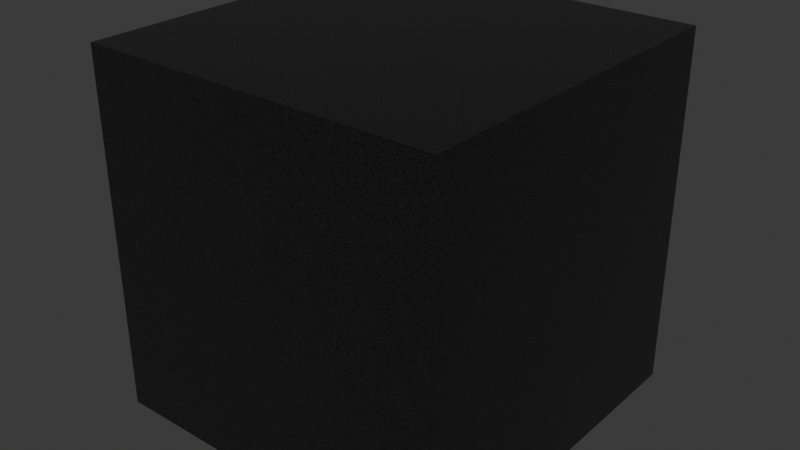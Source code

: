 # Source: materials.blend  (saved by Blender 5.0.119; exported with 4.5.12 LTS)
import bpy
from mathutils import Matrix  # noqa: F401  (used for matrix-valued properties, if any)

bpy.ops.wm.read_factory_settings(use_empty=True)
scene = bpy.context.scene
scene.name = 'Scene'

# ---- collections
col_collection = bpy.data.collections.new('Collection'); scene.collection.children.link(col_collection)

# ---- materials (node trees are filled in below, after node groups)
mat_speckle = bpy.data.materials.new('speckle')
mat_speckle.alpha_threshold = 0.0
mat_speckle.use_backface_culling_lightprobe_volume = False
mat_speckle.roughness = 0.5
mat_speckle.line_color = (0.0, 0.0, 0.0, 1.0)

# ---- material node trees
mat_speckle.use_nodes = True; mat_speckle.node_tree.nodes.clear()
_N = mat_speckle.node_tree.nodes; _L = mat_speckle.node_tree.links
n0 = _N.new('ShaderNodeOutputMaterial'); n0.name = 'Material Output'; n0.location = (758, 19)
n1 = _N.new('ShaderNodeBsdfPrincipled'); n1.name = 'Principled BSDF'; n1.location = (358, 116)
n2 = _N.new('ShaderNodeTexVoronoi'); n2.name = 'Voronoi Texture'; n2.location = (-625, 150)
n2.width = 155
n2.feature = 'SMOOTH_F1'
n2.inputs[2].default_value = 50.0
n2.inputs[3].default_value = 15.0
n2.inputs[4].default_value = 0.0
n3 = _N.new('ShaderNodeMapping'); n3.name = 'Mapping'; n3.location = (-868, 97)
n3.inputs[3].default_value = (5.0, 5.0, 5.0)
n4 = _N.new('ShaderNodeTexCoord'); n4.name = 'Texture Coordinate'; n4.location = (-1287, 68)
n5 = _N.new('ShaderNodeObjectInfo'); n5.name = 'Object Info'; n5.location = (-1280, -186)
n6 = _N.new('ShaderNodeValToRGB'); n6.name = 'Color Ramp'; n6.location = (-436, -151)
while len(n6.color_ramp.elements) > 1: n6.color_ramp.elements.remove(n6.color_ramp.elements[-1])
n6.color_ramp.elements[0].position = 0.15; n6.color_ramp.elements[0].color = (0.0, 0.0, 0.0, 1.0)
_e = n6.color_ramp.elements.new(0.1909); _e.color = (1.0, 1.0, 1.0, 1.0)
_e = n6.color_ramp.elements.new(0.2409); _e.color = (0.0, 0.0, 0.0, 1.0)
n7 = _N.new('ShaderNodeBump'); n7.name = 'Bump'; n7.location = (22, -47)
n7.invert = True
n7.inputs[0].default_value = 0.1
n8 = _N.new('ShaderNodeValToRGB'); n8.name = 'Color Ramp.001'; n8.location = (-402, 162)
while len(n8.color_ramp.elements) > 1: n8.color_ramp.elements.remove(n8.color_ramp.elements[-1])
n8.color_ramp.elements[0].position = 0.1182; n8.color_ramp.elements[0].color = (0.0, 0.0, 0.0, 1.0)
_e = n8.color_ramp.elements.new(0.6); _e.color = (0.0175, 0.0175, 0.0175, 1.0)
n9 = _N.new('ShaderNodeTexNoise'); n9.name = 'Noise Texture'; n9.location = (-658, -307)
n9.width = 145
n9.inputs[2].default_value = 2.0
n9.inputs[4].default_value = 0.36
n9.inputs[5].default_value = 0.0
n10 = _N.new('ShaderNodeMix'); n10.name = 'Mix'; n10.location = (-156, -255)
n10.data_type = 'RGBA'
n10.inputs[0].default_value = 0.85
n11 = _N.new('ShaderNodeTexNoise'); n11.name = 'Noise Texture.001'; n11.location = (-400, -477)
n11.width = 145
n11.inputs[2].default_value = 1.0
n11.inputs[3].default_value = 3.0
n11.inputs[4].default_value = 1.0
n12 = _N.new('ShaderNodeValToRGB'); n12.name = 'Color Ramp.002'; n12.location = (-147, -544)
while len(n12.color_ramp.elements) > 1: n12.color_ramp.elements.remove(n12.color_ramp.elements[-1])
n12.color_ramp.elements[0].position = 0.25; n12.color_ramp.elements[0].color = (0.09745, 0.09745, 0.09745, 1.0)
_e = n12.color_ramp.elements.new(0.7364); _e.color = (0.1747, 0.1747, 0.1747, 1.0)
_L.new(n3.outputs[0], n2.inputs[0])
_L.new(n5.outputs[0], n3.inputs[1])
_L.new(n4.outputs[3], n3.inputs[0])
_L.new(n2.outputs[0], n6.inputs[0])
_L.new(n10.outputs[2], n7.inputs[3])
_L.new(n7.outputs[0], n1.inputs[5])
_L.new(n2.outputs[0], n8.inputs[0])
_L.new(n3.outputs[0], n9.inputs[0])
_L.new(n6.outputs[0], n10.inputs[6])
_L.new(n9.outputs[0], n10.inputs[7])
_L.new(n1.outputs[0], n0.inputs[0])
_L.new(n3.outputs[0], n11.inputs[0])
_L.new(n11.outputs[0], n12.inputs[0])
_L.new(n12.outputs[0], n1.inputs[2])
_L.new(n8.outputs[0], n1.inputs[0])
n0.is_active_output = True

# ---- world
world_world = bpy.data.worlds.new('World'); scene.world = world_world
world_world.use_nodes = True; world_world.node_tree.nodes.clear()
_N = world_world.node_tree.nodes; _L = world_world.node_tree.links
n0 = _N.new('ShaderNodeOutputWorld'); n0.name = 'World Output'; n0.location = (200, 100)
n1 = _N.new('ShaderNodeBackground'); n1.name = 'Background'; n1.location = (-200, 100)
n1.inputs[0].default_value = (0.05088, 0.05088, 0.05088, 1.0)
_L.new(n1.outputs[0], n0.inputs[0])
n0.is_active_output = True
world_world.color = (0.05088, 0.05088, 0.05088)
world_world.sun_shadow_jitter_overblur = 0.0

# ---- meshes
me_cube = bpy.data.meshes.new('Cube')
me_cube.from_pydata([(1.0, 1.0, 1.0), (1.0, 1.0, -1.0), (1.0, -1.0, 1.0), (1.0, -1.0, -1.0), (-1.0, 1.0, 1.0), (-1.0, 1.0, -1.0), (-1.0, -1.0, 1.0), (-1.0, -1.0, -1.0)], [], [(0, 4, 6, 2), (3, 2, 6, 7), (7, 6, 4, 5), (5, 1, 3, 7), (1, 0, 2, 3), (5, 4, 0, 1)])
_uv = me_cube.uv_layers.new(name='UVMap')
_uv.uv.foreach_set('vector', [0.625, 0.5, 0.875, 0.5, 0.875, 0.75, 0.625, 0.75, 0.375, 0.75, 0.625, 0.75, 0.625, 1.0, 0.375, 1.0, 0.375, 0.0, 0.625, 0.0, 0.625, 0.25, 0.375, 0.25, 0.125, 0.5, 0.375, 0.5, 0.375, 0.75, 0.125, 0.75, 0.375, 0.5, 0.625, 0.5, 0.625, 0.75, 0.375, 0.75, 0.375, 0.25, 0.625, 0.25, 0.625, 0.5, 0.375, 0.5])
me_cube.materials.append(mat_speckle)
me_cube.use_mirror_vertex_groups = False
me_cube.update()

# ---- objects
ob_cube = bpy.data.objects.new('Cube', me_cube)

# ---- transforms, parenting, visibility, modifiers, constraints
ob_cube.location = (0.0, 0.0, 0.0)
ob_cube.lock_rotations_4d = False
ob_cube.empty_display_type = 'ARROWS'
ob_cube.lineart.crease_threshold = 0.0

# ---- collection membership
col_collection.objects.link(ob_cube)

# ---- scene / render settings (as saved in the file)
scene.frame_start = 1; scene.frame_end = 250; scene.frame_set(1)
scene.render.engine = 'BLENDER_EEVEE_NEXT'
scene.render.bake_bias = 0.0
scene.render.bake_samples = 0
scene.cycles.sampling_pattern = 'TABULATED_SOBOL'
scene.eevee.use_volume_custom_range = False
bpy.context.view_layer.update()

# ---- added for rendering (the .blend has no active camera and no usable light): camera, sun
cam_auto = bpy.data.cameras.new('AutoCamera')
cam_auto.lens = 50.0
cam_auto.sensor_width = 36.0
cam_auto.clip_end = 1000.0
ob_auto_camera = bpy.data.objects.new('AutoCamera', cam_auto)
scene.collection.objects.link(ob_auto_camera)
ob_auto_camera.location = (3.20507, -3.84609, 2.56406)
ob_auto_camera.rotation_euler = (1.09748, -7.21219e-08, 0.694738)
scene.camera = ob_auto_camera
light_auto_sun = bpy.data.lights.new('AutoSun', 'SUN')
light_auto_sun.energy = 3.0
light_auto_sun.angle = 0.0523599
ob_auto_sun = bpy.data.objects.new('AutoSun', light_auto_sun)
scene.collection.objects.link(ob_auto_sun)
ob_auto_sun.rotation_euler = (0.872665, 0.174533, 0.523599)
bpy.context.view_layer.update()
